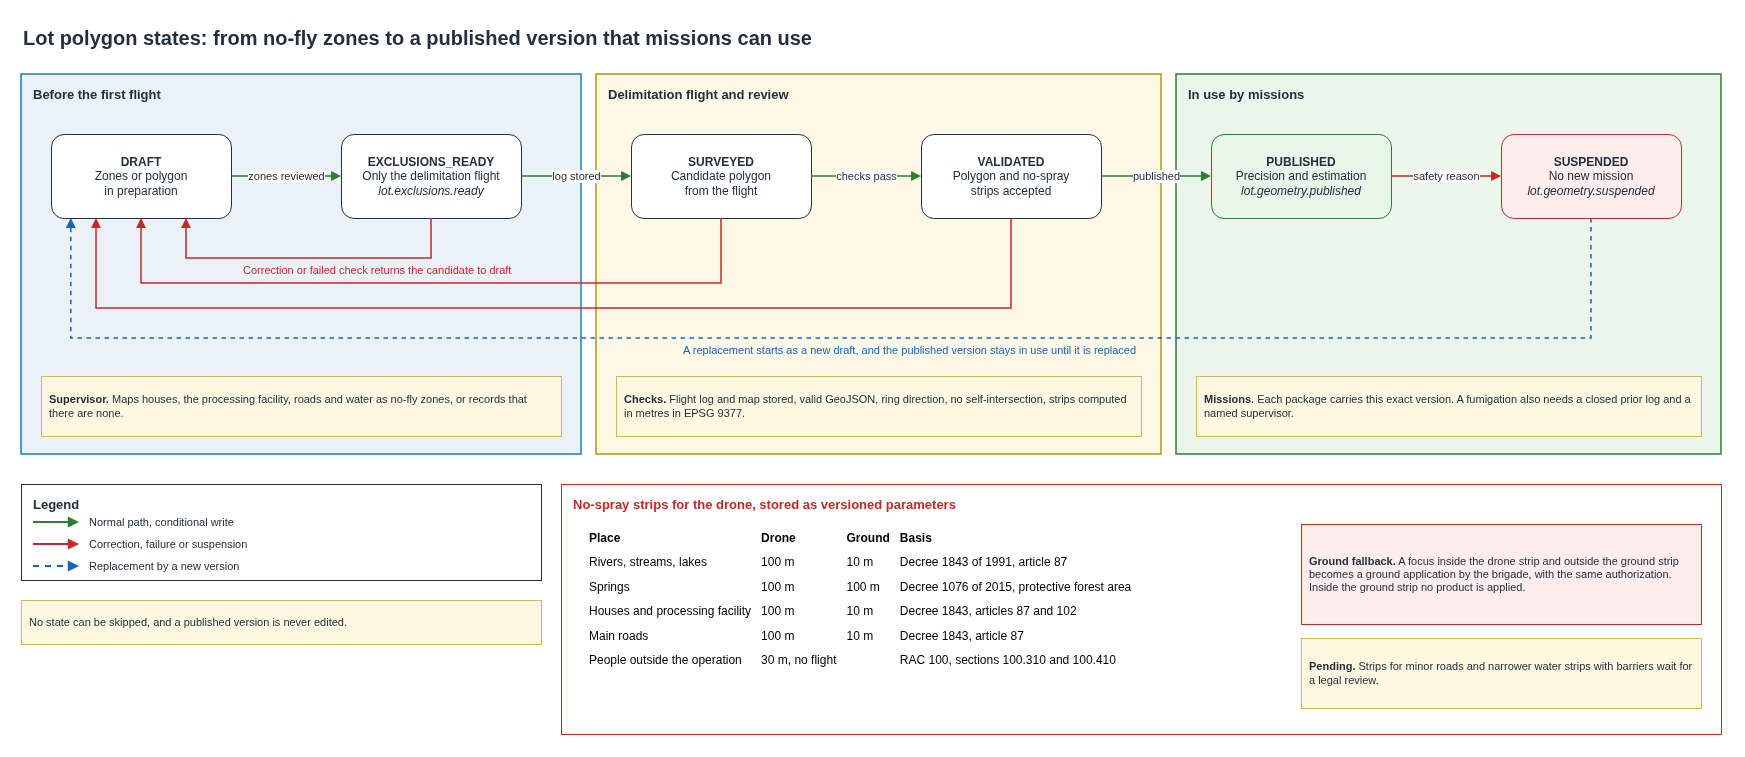

The diagram above was exported from draw.io. Its source (the exported page's mxGraphModel, read from the mxfile embedded in the PNG):
<mxGraphModel dx="1400" dy="900" grid="1" gridSize="10" guides="1" tooltips="1" connect="1" arrows="1" fold="1" page="1" pageScale="1" pageWidth="1780" pageHeight="760" background="#FFFFFF">
  <root>
    <mxCell id="0" />
    <mxCell id="1" parent="0" />
    <mxCell id="111" value="Lot polygon states: from no-fly zones to a published version that missions can use" style="text;html=1;whiteSpace=wrap;strokeColor=none;fillColor=none;align=left;verticalAlign=middle;fontSize=20;fontColor=#232F3E;fontStyle=1;" vertex="1" parent="1">
      <mxGeometry x="40" y="16" width="1700" height="34" as="geometry" />
    </mxCell>
    <mxCell id="112" value="Before the first flight" style="rounded=0;whiteSpace=wrap;html=1;fillColor=#EAF2F8;strokeColor=#147EBA;strokeWidth=1.5;dashed=0;verticalAlign=top;align=left;spacingLeft=10;spacingTop=6;fontSize=13;fontStyle=1;fontColor=#232F3E;" vertex="1" parent="1">
      <mxGeometry x="40" y="70" width="560" height="380" as="geometry" />
    </mxCell>
    <mxCell id="113" value="Delimitation flight and review" style="rounded=0;whiteSpace=wrap;html=1;fillColor=#FEF9E7;strokeColor=#B7950B;strokeWidth=1.5;dashed=0;verticalAlign=top;align=left;spacingLeft=10;spacingTop=6;fontSize=13;fontStyle=1;fontColor=#232F3E;" vertex="1" parent="1">
      <mxGeometry x="615" y="70" width="565" height="380" as="geometry" />
    </mxCell>
    <mxCell id="114" value="In use by missions" style="rounded=0;whiteSpace=wrap;html=1;fillColor=#EAF6EC;strokeColor=#2E7D32;strokeWidth=1.5;dashed=0;verticalAlign=top;align=left;spacingLeft=10;spacingTop=6;fontSize=13;fontStyle=1;fontColor=#232F3E;" vertex="1" parent="1">
      <mxGeometry x="1195" y="70" width="545" height="380" as="geometry" />
    </mxCell>
    <mxCell id="draft" value="&lt;b&gt;DRAFT&lt;/b&gt;&lt;br&gt;Zones or polygon&lt;br&gt;in preparation" style="rounded=1;whiteSpace=wrap;html=1;fillColor=#FFFFFF;strokeColor=#232F3E;align=center;verticalAlign=middle;fontSize=12;fontColor=#232F3E;" vertex="1" parent="1">
      <mxGeometry x="70" y="130" width="180" height="84" as="geometry" />
    </mxCell>
    <mxCell id="excl" value="&lt;b&gt;EXCLUSIONS_READY&lt;/b&gt;&lt;br&gt;Only the delimitation flight&lt;br&gt;&lt;i&gt;lot.exclusions.ready&lt;/i&gt;" style="rounded=1;whiteSpace=wrap;html=1;fillColor=#FFFFFF;strokeColor=#232F3E;align=center;verticalAlign=middle;fontSize=12;fontColor=#232F3E;" vertex="1" parent="1">
      <mxGeometry x="360" y="130" width="180" height="84" as="geometry" />
    </mxCell>
    <mxCell id="surv" value="&lt;b&gt;SURVEYED&lt;/b&gt;&lt;br&gt;Candidate polygon&lt;br&gt;from the flight" style="rounded=1;whiteSpace=wrap;html=1;fillColor=#FFFFFF;strokeColor=#232F3E;align=center;verticalAlign=middle;fontSize=12;fontColor=#232F3E;" vertex="1" parent="1">
      <mxGeometry x="650" y="130" width="180" height="84" as="geometry" />
    </mxCell>
    <mxCell id="val" value="&lt;b&gt;VALIDATED&lt;/b&gt;&lt;br&gt;Polygon and no-spray&lt;br&gt;strips accepted" style="rounded=1;whiteSpace=wrap;html=1;fillColor=#FFFFFF;strokeColor=#232F3E;align=center;verticalAlign=middle;fontSize=12;fontColor=#232F3E;" vertex="1" parent="1">
      <mxGeometry x="940" y="130" width="180" height="84" as="geometry" />
    </mxCell>
    <mxCell id="pub" value="&lt;b&gt;PUBLISHED&lt;/b&gt;&lt;br&gt;Precision and estimation&lt;br&gt;&lt;i&gt;lot.geometry.published&lt;/i&gt;" style="rounded=1;whiteSpace=wrap;html=1;fillColor=#E8F5E9;strokeColor=#2E7D32;align=center;verticalAlign=middle;fontSize=12;fontColor=#232F3E;" vertex="1" parent="1">
      <mxGeometry x="1230" y="130" width="180" height="84" as="geometry" />
    </mxCell>
    <mxCell id="susp" value="&lt;b&gt;SUSPENDED&lt;/b&gt;&lt;br&gt;No new mission&lt;br&gt;&lt;i&gt;lot.geometry.suspended&lt;/i&gt;" style="rounded=1;whiteSpace=wrap;html=1;fillColor=#FDEDEC;strokeColor=#C62828;align=center;verticalAlign=middle;fontSize=12;fontColor=#232F3E;" vertex="1" parent="1">
      <mxGeometry x="1520" y="130" width="180" height="84" as="geometry" />
    </mxCell>
    <mxCell id="1113" value="Correction or failed check returns the candidate to draft" style="text;html=1;whiteSpace=wrap;strokeColor=none;fillColor=none;align=left;verticalAlign=middle;fontSize=11;fontColor=#C62828;fontStyle=0;" vertex="1" parent="1">
      <mxGeometry x="260" y="256" width="380" height="20" as="geometry" />
    </mxCell>
    <mxCell id="1115" value="A replacement starts as a new draft, and the published version stays in use until it is replaced" style="text;html=1;whiteSpace=wrap;strokeColor=none;fillColor=none;align=left;verticalAlign=middle;fontSize=11;fontColor=#1565C0;fontStyle=0;" vertex="1" parent="1">
      <mxGeometry x="700" y="336" width="620" height="20" as="geometry" />
    </mxCell>
    <mxCell id="1116" value="&lt;b&gt;Supervisor.&lt;/b&gt; Maps houses, the processing facility, roads and water as no-fly zones, or records that there are none." style="rounded=0;whiteSpace=wrap;html=1;fillColor=#FFF8E1;strokeColor=#D6B656;align=left;verticalAlign=middle;spacingLeft=6;spacingRight=6;fontSize=11;fontColor=#232F3E;" vertex="1" parent="1">
      <mxGeometry x="60" y="372" width="520" height="60" as="geometry" />
    </mxCell>
    <mxCell id="1117" value="&lt;b&gt;Checks.&lt;/b&gt; Flight log and map stored, valid GeoJSON, ring direction, no self-intersection, strips computed in metres in EPSG 9377." style="rounded=0;whiteSpace=wrap;html=1;fillColor=#FFF8E1;strokeColor=#D6B656;align=left;verticalAlign=middle;spacingLeft=6;spacingRight=6;fontSize=11;fontColor=#232F3E;" vertex="1" parent="1">
      <mxGeometry x="635" y="372" width="525" height="60" as="geometry" />
    </mxCell>
    <mxCell id="1118" value="&lt;b&gt;Missions.&lt;/b&gt; Each package carries this exact version. A fumigation also needs a closed prior log and a named supervisor." style="rounded=0;whiteSpace=wrap;html=1;fillColor=#FFF8E1;strokeColor=#D6B656;align=left;verticalAlign=middle;spacingLeft=6;spacingRight=6;fontSize=11;fontColor=#232F3E;" vertex="1" parent="1">
      <mxGeometry x="1215" y="372" width="505" height="60" as="geometry" />
    </mxCell>
    <mxCell id="1119" value="No-spray strips for the drone, stored as versioned parameters" style="rounded=0;whiteSpace=wrap;html=1;fillColor=none;strokeColor=#C62828;strokeWidth=1;dashed=0;verticalAlign=top;align=left;spacingLeft=10;spacingRight=10;spacingTop=6;fontSize=13;fontStyle=1;fontColor=#C62828;" vertex="1" parent="1">
      <mxGeometry x="580" y="480" width="1160" height="250" as="geometry" />
    </mxCell>
    <mxCell id="1120" value="&lt;table style='font-size:12px' cellpadding='4'&gt;&lt;tr&gt;&lt;td&gt;&lt;b&gt;Place&lt;/b&gt;&lt;/td&gt;&lt;td&gt;&lt;b&gt;Drone&lt;/b&gt;&lt;/td&gt;&lt;td&gt;&lt;b&gt;Ground&lt;/b&gt;&lt;/td&gt;&lt;td&gt;&lt;b&gt;Basis&lt;/b&gt;&lt;/td&gt;&lt;/tr&gt;&lt;tr&gt;&lt;td&gt;Rivers, streams, lakes&lt;/td&gt;&lt;td&gt;100 m&lt;/td&gt;&lt;td&gt;10 m&lt;/td&gt;&lt;td&gt;Decree 1843 of 1991, article 87&lt;/td&gt;&lt;/tr&gt;&lt;tr&gt;&lt;td&gt;Springs&lt;/td&gt;&lt;td&gt;100 m&lt;/td&gt;&lt;td&gt;100 m&lt;/td&gt;&lt;td&gt;Decree 1076 of 2015, protective forest area&lt;/td&gt;&lt;/tr&gt;&lt;tr&gt;&lt;td&gt;Houses and processing facility&lt;/td&gt;&lt;td&gt;100 m&lt;/td&gt;&lt;td&gt;10 m&lt;/td&gt;&lt;td&gt;Decree 1843, articles 87 and 102&lt;/td&gt;&lt;/tr&gt;&lt;tr&gt;&lt;td&gt;Main roads&lt;/td&gt;&lt;td&gt;100 m&lt;/td&gt;&lt;td&gt;10 m&lt;/td&gt;&lt;td&gt;Decree 1843, article 87&lt;/td&gt;&lt;/tr&gt;&lt;tr&gt;&lt;td&gt;People outside the operation&lt;/td&gt;&lt;td&gt;30 m, no flight&lt;/td&gt;&lt;td&gt;&lt;/td&gt;&lt;td&gt;RAC 100, sections 100.310 and 100.410&lt;/td&gt;&lt;/tr&gt;&lt;/table&gt;" style="text;html=1;align=left;verticalAlign=top;whiteSpace=wrap;fontSize=12;strokeColor=none;fillColor=none;" vertex="1" parent="1">
      <mxGeometry x="600" y="514" width="700" height="200" as="geometry" />
    </mxCell>
    <mxCell id="1121" value="&lt;b&gt;Ground fallback.&lt;/b&gt; A focus inside the drone strip and outside the ground strip becomes a ground application by the brigade, with the same authorization. Inside the ground strip no product is applied." style="rounded=0;whiteSpace=wrap;html=1;fillColor=#FDEDEC;strokeColor=#C62828;align=left;verticalAlign=middle;spacingLeft=6;spacingRight=6;fontSize=11;fontColor=#232F3E;" vertex="1" parent="1">
      <mxGeometry x="1320" y="520" width="400" height="100" as="geometry" />
    </mxCell>
    <mxCell id="1122" value="&lt;b&gt;Pending.&lt;/b&gt; Strips for minor roads and narrower water strips with barriers wait for a legal review." style="rounded=0;whiteSpace=wrap;html=1;fillColor=#FFF8E1;strokeColor=#D6B656;align=left;verticalAlign=middle;spacingLeft=6;spacingRight=6;fontSize=11;fontColor=#232F3E;" vertex="1" parent="1">
      <mxGeometry x="1320" y="634" width="400" height="70" as="geometry" />
    </mxCell>
    <mxCell id="1123" value="Legend" style="rounded=0;whiteSpace=wrap;html=1;fillColor=#FFFFFF;strokeColor=#232F3E;strokeWidth=1;dashed=0;verticalAlign=top;align=left;spacingLeft=10;spacingRight=10;spacingTop=6;fontSize=13;fontStyle=1;fontColor=#232F3E;" vertex="1" parent="1">
      <mxGeometry x="40" y="480" width="520" height="96" as="geometry" />
    </mxCell>
    <mxCell id="1125" value="Normal path, conditional write" style="text;html=1;whiteSpace=wrap;strokeColor=none;fillColor=none;align=left;verticalAlign=middle;fontSize=11;fontColor=#232F3E;fontStyle=0;" vertex="1" parent="1">
      <mxGeometry x="106" y="508" width="446" height="20" as="geometry" />
    </mxCell>
    <mxCell id="1127" value="Correction, failure or suspension" style="text;html=1;whiteSpace=wrap;strokeColor=none;fillColor=none;align=left;verticalAlign=middle;fontSize=11;fontColor=#232F3E;fontStyle=0;" vertex="1" parent="1">
      <mxGeometry x="106" y="530" width="446" height="20" as="geometry" />
    </mxCell>
    <mxCell id="1129" value="Replacement by a new version" style="text;html=1;whiteSpace=wrap;strokeColor=none;fillColor=none;align=left;verticalAlign=middle;fontSize=11;fontColor=#232F3E;fontStyle=0;" vertex="1" parent="1">
      <mxGeometry x="106" y="552" width="446" height="20" as="geometry" />
    </mxCell>
    <mxCell id="1130" value="No state can be skipped, and a published version is never edited." style="rounded=0;whiteSpace=wrap;html=1;fillColor=#FFF8E1;strokeColor=#D6B656;align=left;verticalAlign=middle;spacingLeft=6;spacingRight=6;fontSize=11;fontColor=#232F3E;" vertex="1" parent="1">
      <mxGeometry x="40" y="596" width="520" height="44" as="geometry" />
    </mxCell>
    <mxCell id="115" value="zones reviewed" style="edgeStyle=orthogonalEdgeStyle;rounded=0;html=1;strokeColor=#2E7D32;strokeWidth=1.5;dashed=0;endArrow=block;endFill=1;fontSize=11;fontColor=#232F3E;labelBackgroundColor=#FFFFFF;jumpStyle=arc;jumpSize=10;" edge="1" parent="1" source="draft" target="excl">
      <mxGeometry relative="1" as="geometry" />
    </mxCell>
    <mxCell id="116" value="log stored" style="edgeStyle=orthogonalEdgeStyle;rounded=0;html=1;strokeColor=#2E7D32;strokeWidth=1.5;dashed=0;endArrow=block;endFill=1;fontSize=11;fontColor=#232F3E;labelBackgroundColor=#FFFFFF;jumpStyle=arc;jumpSize=10;" edge="1" parent="1" source="excl" target="surv">
      <mxGeometry relative="1" as="geometry" />
    </mxCell>
    <mxCell id="117" value="checks pass" style="edgeStyle=orthogonalEdgeStyle;rounded=0;html=1;strokeColor=#2E7D32;strokeWidth=1.5;dashed=0;endArrow=block;endFill=1;fontSize=11;fontColor=#232F3E;labelBackgroundColor=#FFFFFF;jumpStyle=arc;jumpSize=10;" edge="1" parent="1" source="surv" target="val">
      <mxGeometry relative="1" as="geometry" />
    </mxCell>
    <mxCell id="118" value="published" style="edgeStyle=orthogonalEdgeStyle;rounded=0;html=1;strokeColor=#2E7D32;strokeWidth=1.5;dashed=0;endArrow=block;endFill=1;fontSize=11;fontColor=#232F3E;labelBackgroundColor=#FFFFFF;jumpStyle=arc;jumpSize=10;" edge="1" parent="1" source="val" target="pub">
      <mxGeometry relative="1" as="geometry" />
    </mxCell>
    <mxCell id="119" value="safety reason" style="edgeStyle=orthogonalEdgeStyle;rounded=0;html=1;strokeColor=#C62828;strokeWidth=1.5;dashed=0;endArrow=block;endFill=1;fontSize=11;fontColor=#232F3E;labelBackgroundColor=#FFFFFF;jumpStyle=arc;jumpSize=10;" edge="1" parent="1" source="pub" target="susp">
      <mxGeometry relative="1" as="geometry" />
    </mxCell>
    <mxCell id="1110" value="" style="edgeStyle=orthogonalEdgeStyle;rounded=0;html=1;strokeColor=#C62828;strokeWidth=1.5;dashed=0;endArrow=block;endFill=1;fontSize=11;fontColor=#232F3E;labelBackgroundColor=#FFFFFF;jumpStyle=arc;jumpSize=10;exitX=0.5;exitY=1;exitDx=0;exitDy=0;entryX=0.75;entryY=1;entryDx=0;entryDy=0;" edge="1" parent="1" source="excl" target="draft">
      <mxGeometry relative="1" as="geometry">
        <Array as="points">
          <mxPoint x="450" y="254" />
          <mxPoint x="205" y="254" />
        </Array>
      </mxGeometry>
    </mxCell>
    <mxCell id="1111" value="" style="edgeStyle=orthogonalEdgeStyle;rounded=0;html=1;strokeColor=#C62828;strokeWidth=1.5;dashed=0;endArrow=block;endFill=1;fontSize=11;fontColor=#232F3E;labelBackgroundColor=#FFFFFF;jumpStyle=arc;jumpSize=10;exitX=0.5;exitY=1;exitDx=0;exitDy=0;entryX=0.5;entryY=1;entryDx=0;entryDy=0;" edge="1" parent="1" source="surv" target="draft">
      <mxGeometry relative="1" as="geometry">
        <Array as="points">
          <mxPoint x="740" y="279" />
          <mxPoint x="160" y="279" />
        </Array>
      </mxGeometry>
    </mxCell>
    <mxCell id="1112" value="" style="edgeStyle=orthogonalEdgeStyle;rounded=0;html=1;strokeColor=#C62828;strokeWidth=1.5;dashed=0;endArrow=block;endFill=1;fontSize=11;fontColor=#232F3E;labelBackgroundColor=#FFFFFF;jumpStyle=arc;jumpSize=10;exitX=0.5;exitY=1;exitDx=0;exitDy=0;entryX=0.25;entryY=1;entryDx=0;entryDy=0;" edge="1" parent="1" source="val" target="draft">
      <mxGeometry relative="1" as="geometry">
        <Array as="points">
          <mxPoint x="1030" y="304" />
          <mxPoint x="115" y="304" />
        </Array>
      </mxGeometry>
    </mxCell>
    <mxCell id="1114" value="" style="edgeStyle=orthogonalEdgeStyle;rounded=0;html=1;strokeColor=#1565C0;strokeWidth=1.5;dashed=1;endArrow=block;endFill=1;fontSize=11;fontColor=#232F3E;labelBackgroundColor=#FFFFFF;jumpStyle=arc;jumpSize=10;exitX=0.5;exitY=1;exitDx=0;exitDy=0;entryX=0.11;entryY=1;entryDx=0;entryDy=0;" edge="1" parent="1" source="susp" target="draft">
      <mxGeometry relative="1" as="geometry">
        <Array as="points">
          <mxPoint x="1610" y="334" />
          <mxPoint x="90" y="334" />
        </Array>
      </mxGeometry>
    </mxCell>
    <mxCell id="1124" value="" style="endArrow=block;endFill=1;html=1;strokeColor=#2E7D32;strokeWidth=2;dashed=0;" edge="1" parent="1">
      <mxGeometry relative="1" as="geometry">
        <mxPoint x="52" y="518" as="sourcePoint" />
        <mxPoint x="98" y="518" as="targetPoint" />
      </mxGeometry>
    </mxCell>
    <mxCell id="1126" value="" style="endArrow=block;endFill=1;html=1;strokeColor=#C62828;strokeWidth=2;dashed=0;" edge="1" parent="1">
      <mxGeometry relative="1" as="geometry">
        <mxPoint x="52" y="540" as="sourcePoint" />
        <mxPoint x="98" y="540" as="targetPoint" />
      </mxGeometry>
    </mxCell>
    <mxCell id="1128" value="" style="endArrow=block;endFill=1;html=1;strokeColor=#1565C0;strokeWidth=2;dashed=1;" edge="1" parent="1">
      <mxGeometry relative="1" as="geometry">
        <mxPoint x="52" y="562" as="sourcePoint" />
        <mxPoint x="98" y="562" as="targetPoint" />
      </mxGeometry>
    </mxCell>
  </root>
</mxGraphModel>